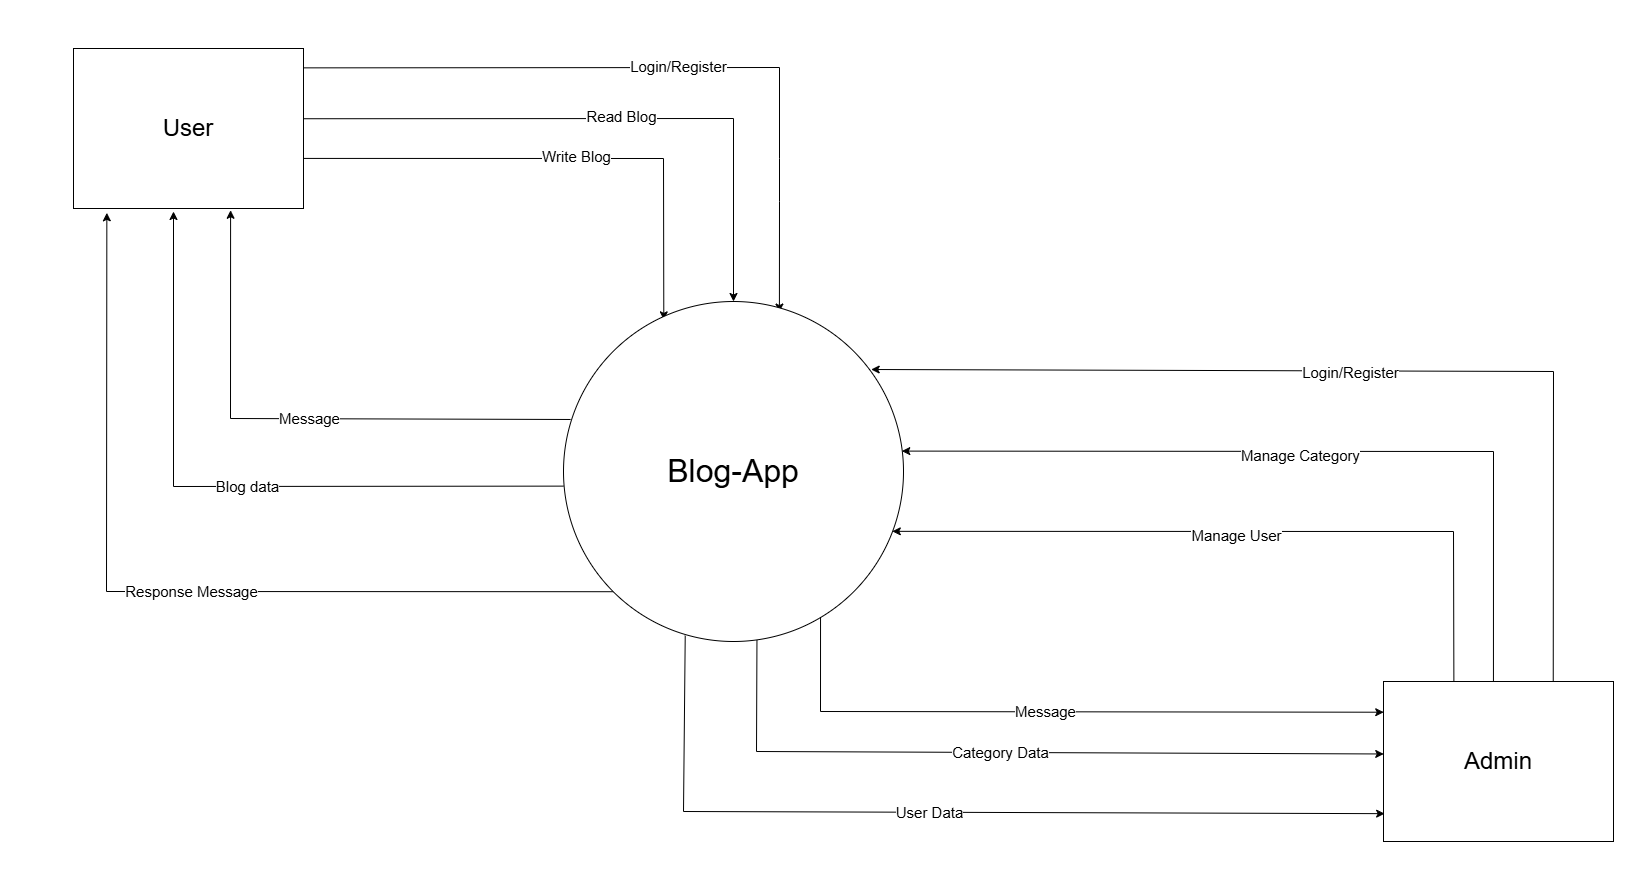

The diagram above was exported from draw.io. Its source (the exported page's mxGraphModel, read from the mxfile embedded in the PNG):
<mxGraphModel dx="3000" dy="1866" grid="1" gridSize="10" guides="1" tooltips="1" connect="1" arrows="1" fold="1" page="1" pageScale="1" pageWidth="2000" pageHeight="1600" background="#ffffff" math="0" shadow="0">
  <root>
    <mxCell id="0" />
    <mxCell id="1" parent="0" />
    <mxCell id="lLV_Eh4dwpU9jRelvY9Y-8" value="" style="endArrow=classic;html=1;rounded=0;exitX=0.999;exitY=0.121;exitDx=0;exitDy=0;exitPerimeter=0;entryX=0.635;entryY=0.031;entryDx=0;entryDy=0;entryPerimeter=0;" parent="1" source="Zjov50SIbnVT7XhyOSYo-51" target="cVmYiBEUXoXJgSLQuOwB-1" edge="1">
      <mxGeometry width="50" height="50" relative="1" as="geometry">
        <mxPoint x="499.8000000000002" y="423.6099999999999" as="sourcePoint" />
        <mxPoint x="751.26" y="437" as="targetPoint" />
        <Array as="points">
          <mxPoint x="966" y="149" />
          <mxPoint x="966" y="240" />
          <mxPoint x="966" y="283" />
        </Array>
      </mxGeometry>
    </mxCell>
    <mxCell id="lLV_Eh4dwpU9jRelvY9Y-14" value="&lt;font style=&quot;font-size: 15px;&quot;&gt;Login/Register&lt;/font&gt;" style="edgeLabel;html=1;align=center;verticalAlign=middle;resizable=0;points=[];" parent="lLV_Eh4dwpU9jRelvY9Y-8" vertex="1" connectable="0">
      <mxGeometry x="0.0375" y="3" relative="1" as="geometry">
        <mxPoint as="offset" />
      </mxGeometry>
    </mxCell>
    <mxCell id="lLV_Eh4dwpU9jRelvY9Y-12" value="" style="endArrow=classic;html=1;rounded=0;exitX=0.021;exitY=0.347;exitDx=0;exitDy=0;entryX=0.683;entryY=1.011;entryDx=0;entryDy=0;exitPerimeter=0;entryPerimeter=0;" parent="1" source="cVmYiBEUXoXJgSLQuOwB-1" target="Zjov50SIbnVT7XhyOSYo-51" edge="1">
      <mxGeometry width="50" height="50" relative="1" as="geometry">
        <mxPoint x="749.5799999999999" y="491.225" as="sourcePoint" />
        <mxPoint x="487.7106781186553" y="479.8198051533948" as="targetPoint" />
        <Array as="points">
          <mxPoint x="417" y="500" />
        </Array>
      </mxGeometry>
    </mxCell>
    <mxCell id="lLV_Eh4dwpU9jRelvY9Y-15" value="&lt;font style=&quot;font-size: 15px;&quot;&gt;Message&lt;/font&gt;" style="edgeLabel;html=1;align=center;verticalAlign=middle;resizable=0;points=[];" parent="lLV_Eh4dwpU9jRelvY9Y-12" vertex="1" connectable="0">
      <mxGeometry x="-0.0444" y="-3" relative="1" as="geometry">
        <mxPoint y="1" as="offset" />
      </mxGeometry>
    </mxCell>
    <mxCell id="lLV_Eh4dwpU9jRelvY9Y-19" value="" style="endArrow=classic;html=1;rounded=0;exitX=0.987;exitY=0.439;exitDx=0;exitDy=0;exitPerimeter=0;entryX=0.5;entryY=0;entryDx=0;entryDy=0;" parent="1" source="Zjov50SIbnVT7XhyOSYo-51" target="cVmYiBEUXoXJgSLQuOwB-1" edge="1">
      <mxGeometry width="50" height="50" relative="1" as="geometry">
        <mxPoint x="510.0000000000002" y="342.9999999999999" as="sourcePoint" />
        <mxPoint x="860" y="329" as="targetPoint" />
        <Array as="points">
          <mxPoint x="920" y="200" />
        </Array>
      </mxGeometry>
    </mxCell>
    <mxCell id="lLV_Eh4dwpU9jRelvY9Y-20" value="&lt;font style=&quot;font-size: 15px;&quot;&gt;Read Blog&lt;/font&gt;" style="edgeLabel;html=1;align=center;verticalAlign=middle;resizable=0;points=[];" parent="lLV_Eh4dwpU9jRelvY9Y-19" vertex="1" connectable="0">
      <mxGeometry x="0.0375" y="3" relative="1" as="geometry">
        <mxPoint as="offset" />
      </mxGeometry>
    </mxCell>
    <mxCell id="lLV_Eh4dwpU9jRelvY9Y-23" value="" style="endArrow=classic;html=1;rounded=0;exitX=0;exitY=0.543;exitDx=0;exitDy=0;exitPerimeter=0;" parent="1" source="cVmYiBEUXoXJgSLQuOwB-1" edge="1">
      <mxGeometry width="50" height="50" relative="1" as="geometry">
        <mxPoint x="700" y="633" as="sourcePoint" />
        <mxPoint x="360" y="293" as="targetPoint" />
        <Array as="points">
          <mxPoint x="360" y="568" />
        </Array>
      </mxGeometry>
    </mxCell>
    <mxCell id="lLV_Eh4dwpU9jRelvY9Y-24" value="&lt;font style=&quot;font-size: 15px;&quot;&gt;Blog data&lt;/font&gt;" style="edgeLabel;html=1;align=center;verticalAlign=middle;resizable=0;points=[];" parent="lLV_Eh4dwpU9jRelvY9Y-23" vertex="1" connectable="0">
      <mxGeometry x="-0.0444" y="-3" relative="1" as="geometry">
        <mxPoint y="2" as="offset" />
      </mxGeometry>
    </mxCell>
    <mxCell id="viu0UM2MpsVIsHe7c8hl-4" value="" style="endArrow=none;dashed=1;html=1;dashPattern=1 3;strokeWidth=2;rounded=0;" parent="1" edge="1">
      <mxGeometry width="50" height="50" relative="1" as="geometry">
        <mxPoint x="10" y="450" as="sourcePoint" />
        <mxPoint x="60" y="400" as="targetPoint" />
      </mxGeometry>
    </mxCell>
    <mxCell id="viu0UM2MpsVIsHe7c8hl-5" value="" style="endArrow=none;dashed=1;html=1;dashPattern=1 3;strokeWidth=2;rounded=0;" parent="1" edge="1">
      <mxGeometry width="50" height="50" relative="1" as="geometry">
        <mxPoint x="1850" y="430" as="sourcePoint" />
        <mxPoint x="1900" y="380" as="targetPoint" />
      </mxGeometry>
    </mxCell>
    <mxCell id="viu0UM2MpsVIsHe7c8hl-7" value="" style="endArrow=none;dashed=1;html=1;dashPattern=1 3;strokeWidth=2;rounded=0;" parent="1" edge="1">
      <mxGeometry width="50" height="50" relative="1" as="geometry">
        <mxPoint x="830" y="1040" as="sourcePoint" />
        <mxPoint x="880" y="990" as="targetPoint" />
      </mxGeometry>
    </mxCell>
    <mxCell id="viu0UM2MpsVIsHe7c8hl-8" value="" style="endArrow=none;dashed=1;html=1;dashPattern=1 3;strokeWidth=2;rounded=0;" parent="1" edge="1">
      <mxGeometry width="50" height="50" relative="1" as="geometry">
        <mxPoint x="957" y="60" as="sourcePoint" />
        <mxPoint x="1007" y="10" as="targetPoint" />
      </mxGeometry>
    </mxCell>
    <mxCell id="viu0UM2MpsVIsHe7c8hl-12" value="" style="endArrow=classic;html=1;rounded=0;exitX=1;exitY=0.687;exitDx=0;exitDy=0;entryX=0.295;entryY=0.054;entryDx=0;entryDy=0;entryPerimeter=0;exitPerimeter=0;" parent="1" source="Zjov50SIbnVT7XhyOSYo-51" target="cVmYiBEUXoXJgSLQuOwB-1" edge="1">
      <mxGeometry width="50" height="50" relative="1" as="geometry">
        <mxPoint x="490.00000000000017" y="417.7899999999999" as="sourcePoint" />
        <mxPoint x="830" y="403" as="targetPoint" />
        <Array as="points">
          <mxPoint x="850" y="240" />
        </Array>
      </mxGeometry>
    </mxCell>
    <mxCell id="viu0UM2MpsVIsHe7c8hl-13" value="&lt;font style=&quot;font-size: 15px;&quot;&gt;Write Blog&lt;/font&gt;" style="edgeLabel;html=1;align=center;verticalAlign=middle;resizable=0;points=[];" parent="viu0UM2MpsVIsHe7c8hl-12" vertex="1" connectable="0">
      <mxGeometry x="0.0375" y="3" relative="1" as="geometry">
        <mxPoint as="offset" />
      </mxGeometry>
    </mxCell>
    <mxCell id="viu0UM2MpsVIsHe7c8hl-16" value="" style="endArrow=classic;html=1;rounded=0;entryX=0.145;entryY=1.027;entryDx=0;entryDy=0;exitX=0;exitY=1;exitDx=0;exitDy=0;entryPerimeter=0;" parent="1" source="cVmYiBEUXoXJgSLQuOwB-1" target="Zjov50SIbnVT7XhyOSYo-51" edge="1">
      <mxGeometry width="50" height="50" relative="1" as="geometry">
        <mxPoint x="700" y="733" as="sourcePoint" />
        <mxPoint x="487.7106781186553" y="739.8198051533948" as="targetPoint" />
        <Array as="points">
          <mxPoint x="293" y="673" />
        </Array>
      </mxGeometry>
    </mxCell>
    <mxCell id="viu0UM2MpsVIsHe7c8hl-17" value="&lt;font style=&quot;font-size: 15px;&quot;&gt;Response Message&lt;/font&gt;" style="edgeLabel;html=1;align=center;verticalAlign=middle;resizable=0;points=[];" parent="viu0UM2MpsVIsHe7c8hl-16" vertex="1" connectable="0">
      <mxGeometry x="-0.0444" y="-3" relative="1" as="geometry">
        <mxPoint y="2" as="offset" />
      </mxGeometry>
    </mxCell>
    <mxCell id="cVmYiBEUXoXJgSLQuOwB-1" value="&lt;font style=&quot;font-size: 32px;&quot;&gt;Blog-App&lt;/font&gt;" style="ellipse;whiteSpace=wrap;html=1;aspect=fixed;" parent="1" vertex="1">
      <mxGeometry x="750" y="383" width="340" height="340" as="geometry" />
    </mxCell>
    <mxCell id="Zjov50SIbnVT7XhyOSYo-27" value="" style="endArrow=classic;html=1;rounded=0;exitX=0.358;exitY=0.983;exitDx=0;exitDy=0;entryX=0.005;entryY=0.826;entryDx=0;entryDy=0;exitPerimeter=0;entryPerimeter=0;" edge="1" parent="1" target="Zjov50SIbnVT7XhyOSYo-52" source="cVmYiBEUXoXJgSLQuOwB-1">
      <mxGeometry width="50" height="50" relative="1" as="geometry">
        <mxPoint x="930.0000000000002" y="903" as="sourcePoint" />
        <mxPoint x="1298.571497520057" y="907.141556657753" as="targetPoint" />
        <Array as="points">
          <mxPoint x="870" y="893" />
        </Array>
      </mxGeometry>
    </mxCell>
    <mxCell id="Zjov50SIbnVT7XhyOSYo-28" value="&lt;font style=&quot;font-size: 15px;&quot;&gt;User Data&lt;/font&gt;" style="edgeLabel;html=1;align=center;verticalAlign=middle;resizable=0;points=[];" vertex="1" connectable="0" parent="Zjov50SIbnVT7XhyOSYo-27">
      <mxGeometry x="-0.0444" y="-3" relative="1" as="geometry">
        <mxPoint y="-4" as="offset" />
      </mxGeometry>
    </mxCell>
    <mxCell id="Zjov50SIbnVT7XhyOSYo-30" value="" style="endArrow=classic;html=1;rounded=0;exitX=0.478;exitY=0.008;exitDx=0;exitDy=0;entryX=0.995;entryY=0.44;entryDx=0;entryDy=0;entryPerimeter=0;exitPerimeter=0;" edge="1" parent="1" source="Zjov50SIbnVT7XhyOSYo-52" target="cVmYiBEUXoXJgSLQuOwB-1">
      <mxGeometry width="50" height="50" relative="1" as="geometry">
        <mxPoint x="1429.6" y="580.27" as="sourcePoint" />
        <mxPoint x="1373.9999999999998" y="596.2299999999999" as="targetPoint" />
        <Array as="points">
          <mxPoint x="1680" y="533" />
        </Array>
      </mxGeometry>
    </mxCell>
    <mxCell id="Zjov50SIbnVT7XhyOSYo-31" value="&lt;font style=&quot;font-size: 15px;&quot;&gt;Manage Category&lt;/font&gt;" style="edgeLabel;html=1;align=center;verticalAlign=middle;resizable=0;points=[];" vertex="1" connectable="0" parent="Zjov50SIbnVT7XhyOSYo-30">
      <mxGeometry x="0.0375" y="3" relative="1" as="geometry">
        <mxPoint as="offset" />
      </mxGeometry>
    </mxCell>
    <mxCell id="Zjov50SIbnVT7XhyOSYo-32" value="" style="endArrow=classic;html=1;rounded=0;exitX=0.756;exitY=0.929;exitDx=0;exitDy=0;entryX=0.001;entryY=0.192;entryDx=0;entryDy=0;exitPerimeter=0;entryPerimeter=0;" edge="1" parent="1" target="Zjov50SIbnVT7XhyOSYo-52" source="cVmYiBEUXoXJgSLQuOwB-1">
      <mxGeometry width="50" height="50" relative="1" as="geometry">
        <mxPoint x="1019.9999999999998" y="763" as="sourcePoint" />
        <mxPoint x="1361.8999999999999" y="809.3900000000001" as="targetPoint" />
        <Array as="points">
          <mxPoint x="1007" y="793" />
        </Array>
      </mxGeometry>
    </mxCell>
    <mxCell id="Zjov50SIbnVT7XhyOSYo-33" value="&lt;font style=&quot;font-size: 15px;&quot;&gt;Message&lt;/font&gt;" style="edgeLabel;html=1;align=center;verticalAlign=middle;resizable=0;points=[];" vertex="1" connectable="0" parent="Zjov50SIbnVT7XhyOSYo-32">
      <mxGeometry x="-0.0444" y="-3" relative="1" as="geometry">
        <mxPoint x="3" y="-5" as="offset" />
      </mxGeometry>
    </mxCell>
    <mxCell id="Zjov50SIbnVT7XhyOSYo-39" value="" style="endArrow=classic;html=1;rounded=0;exitX=0.306;exitY=0.004;exitDx=0;exitDy=0;entryX=0.967;entryY=0.676;entryDx=0;entryDy=0;entryPerimeter=0;exitPerimeter=0;" edge="1" parent="1" source="Zjov50SIbnVT7XhyOSYo-52" target="cVmYiBEUXoXJgSLQuOwB-1">
      <mxGeometry width="50" height="50" relative="1" as="geometry">
        <mxPoint x="1418.4" y="718.1099999999999" as="sourcePoint" />
        <mxPoint x="1363.9999999999998" y="739.6100000000001" as="targetPoint" />
        <Array as="points">
          <mxPoint x="1640" y="613" />
        </Array>
      </mxGeometry>
    </mxCell>
    <mxCell id="Zjov50SIbnVT7XhyOSYo-40" value="&lt;font style=&quot;font-size: 15px;&quot;&gt;Manage User&lt;/font&gt;" style="edgeLabel;html=1;align=center;verticalAlign=middle;resizable=0;points=[];" vertex="1" connectable="0" parent="Zjov50SIbnVT7XhyOSYo-39">
      <mxGeometry x="0.0375" y="3" relative="1" as="geometry">
        <mxPoint as="offset" />
      </mxGeometry>
    </mxCell>
    <mxCell id="Zjov50SIbnVT7XhyOSYo-41" value="" style="endArrow=classic;html=1;rounded=0;exitX=0.569;exitY=0.996;exitDx=0;exitDy=0;entryX=0.001;entryY=0.453;entryDx=0;entryDy=0;exitPerimeter=0;entryPerimeter=0;" edge="1" parent="1" target="Zjov50SIbnVT7XhyOSYo-52" source="cVmYiBEUXoXJgSLQuOwB-1">
      <mxGeometry width="50" height="50" relative="1" as="geometry">
        <mxPoint x="1328.08" y="821.225" as="sourcePoint" />
        <mxPoint x="1422.6000000000004" y="760.77" as="targetPoint" />
        <Array as="points">
          <mxPoint x="943" y="833" />
        </Array>
      </mxGeometry>
    </mxCell>
    <mxCell id="Zjov50SIbnVT7XhyOSYo-42" value="&lt;font style=&quot;font-size: 15px;&quot;&gt;Category Data&lt;/font&gt;" style="edgeLabel;html=1;align=center;verticalAlign=middle;resizable=0;points=[];" vertex="1" connectable="0" parent="Zjov50SIbnVT7XhyOSYo-41">
      <mxGeometry x="-0.0444" y="-3" relative="1" as="geometry">
        <mxPoint y="-4" as="offset" />
      </mxGeometry>
    </mxCell>
    <mxCell id="Zjov50SIbnVT7XhyOSYo-47" value="" style="endArrow=classic;html=1;rounded=0;exitX=0.738;exitY=0.002;exitDx=0;exitDy=0;entryX=0.905;entryY=0.2;entryDx=0;entryDy=0;entryPerimeter=0;exitPerimeter=0;" edge="1" parent="1" source="Zjov50SIbnVT7XhyOSYo-52" target="cVmYiBEUXoXJgSLQuOwB-1">
      <mxGeometry width="50" height="50" relative="1" as="geometry">
        <mxPoint x="1409.8000000000002" y="440.5300000000002" as="sourcePoint" />
        <mxPoint x="1420" y="416" as="targetPoint" />
        <Array as="points">
          <mxPoint x="1740" y="453" />
        </Array>
      </mxGeometry>
    </mxCell>
    <mxCell id="Zjov50SIbnVT7XhyOSYo-48" value="&lt;font style=&quot;font-size: 15px;&quot;&gt;Login/Register&lt;/font&gt;" style="edgeLabel;html=1;align=center;verticalAlign=middle;resizable=0;points=[];" vertex="1" connectable="0" parent="Zjov50SIbnVT7XhyOSYo-47">
      <mxGeometry x="0.0375" y="3" relative="1" as="geometry">
        <mxPoint y="-3" as="offset" />
      </mxGeometry>
    </mxCell>
    <mxCell id="Zjov50SIbnVT7XhyOSYo-51" value="&lt;font style=&quot;font-size: 24px;&quot;&gt;User&lt;/font&gt;" style="rounded=0;whiteSpace=wrap;html=1;" vertex="1" parent="1">
      <mxGeometry x="260" y="130" width="230" height="160" as="geometry" />
    </mxCell>
    <mxCell id="Zjov50SIbnVT7XhyOSYo-52" value="&lt;font style=&quot;font-size: 24px;&quot;&gt;Admin&lt;/font&gt;" style="rounded=0;whiteSpace=wrap;html=1;" vertex="1" parent="1">
      <mxGeometry x="1570" y="763" width="230" height="160" as="geometry" />
    </mxCell>
  </root>
</mxGraphModel>